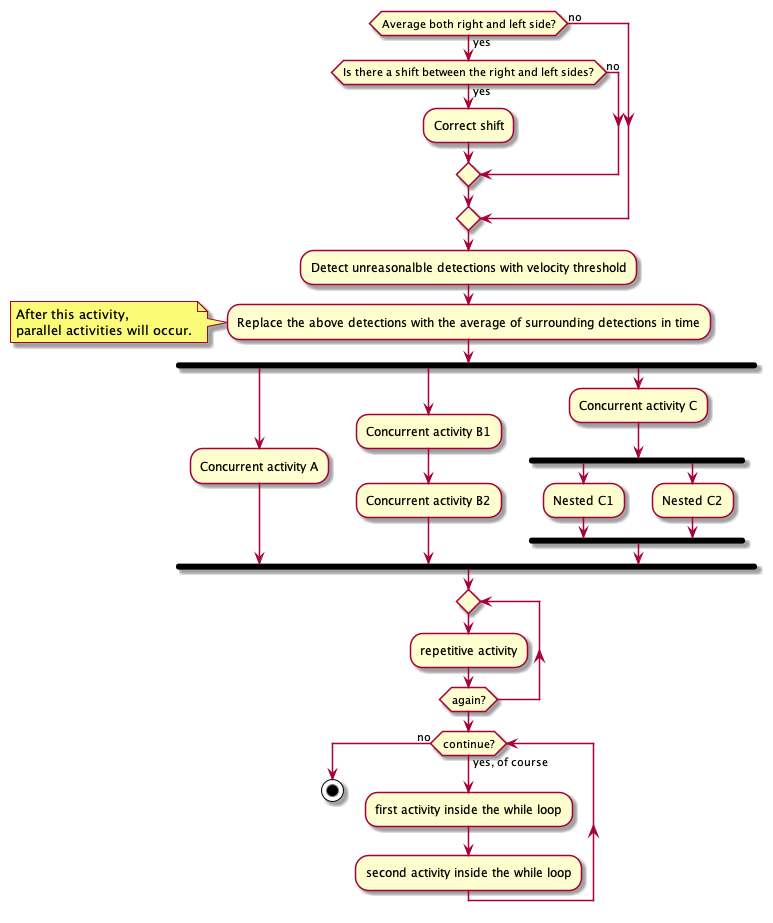

The diagram above was rendered by PlantUML. Its source (embedded in the PNG):
@startuml

if (Average both right and left side?) then (yes)
   if (Is there a shift between the right and left sides?) then (yes)
      :Correct shift;
   else (no)

   endif
else (no)

endif

:Detect unreasonalble detections with velocity threshold;

:Replace the above detections with the average of surrounding detections in time;

note left
  After this activity,
  parallel activities will occur.
end note

fork
   :Concurrent activity A;
fork again
   :Concurrent activity B1;
   :Concurrent activity B2;
fork again
   :Concurrent activity C;
   fork
   :Nested C1;
   fork again
   :Nested C2;
   end fork
end fork

repeat
   :repetitive activity;
repeat while (again?)

while (continue?) is (yes, of course)
  :first activity inside the while loop;
  :second activity inside the while loop;
endwhile (no)

stop

@enduml